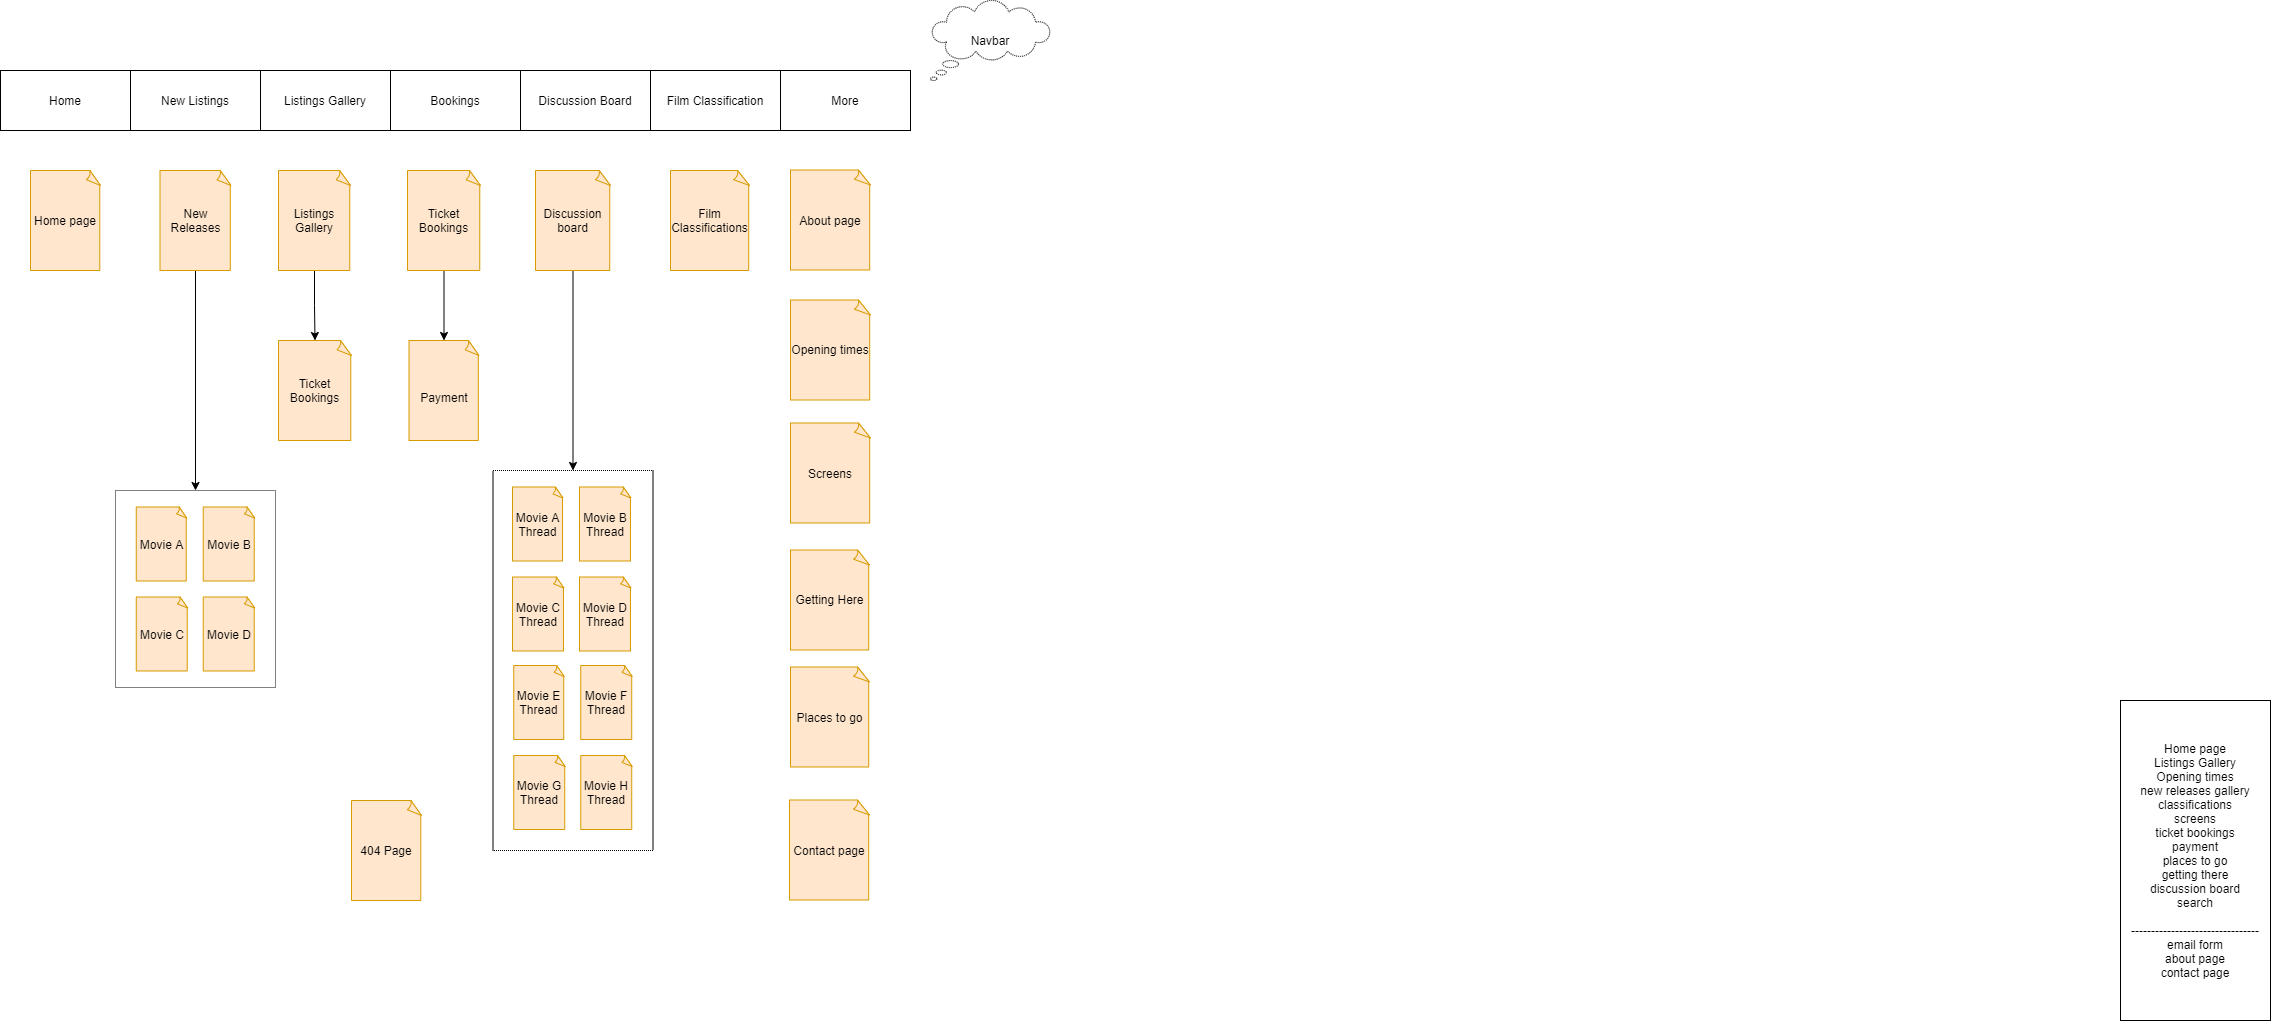

The diagram above was exported from draw.io. Its source (the exported page's mxGraphModel, read from the mxfile embedded in the PNG):
<mxGraphModel dx="1257" dy="1374" grid="1" gridSize="10" guides="1" tooltips="1" connect="1" arrows="1" fold="1" page="0" pageScale="1" pageWidth="1169" pageHeight="827" math="0" shadow="0">
  <root>
    <mxCell id="0" />
    <mxCell id="1" parent="0" />
    <mxCell id="p7f9iUlsKaYYbHJI8QPc-3" value="Home page&lt;br&gt;Listings Gallery&lt;br&gt;Opening times&lt;br&gt;new releases gallery&lt;br&gt;classifications&lt;br&gt;screens&lt;br&gt;ticket bookings&lt;br&gt;payment&lt;br&gt;places to go&lt;br&gt;getting there&lt;br&gt;discussion board&lt;br&gt;search&lt;br&gt;&lt;br&gt;--------------------------------&lt;br&gt;email form&lt;br&gt;about page&lt;br&gt;contact page" style="rounded=0;whiteSpace=wrap;html=1;" parent="1" vertex="1">
      <mxGeometry x="2140" y="680" width="150" height="320" as="geometry" />
    </mxCell>
    <mxCell id="p7f9iUlsKaYYbHJI8QPc-14" value="&lt;span&gt;Home page&lt;/span&gt;" style="whiteSpace=wrap;html=1;shape=mxgraph.basic.document;rounded=1;fillColor=#ffe6cc;strokeColor=#d79b00;flipH=0;" parent="1" vertex="1">
      <mxGeometry x="50" y="150" width="70" height="100" as="geometry" />
    </mxCell>
    <mxCell id="q197QFIgFEAzJsEmRGrT-18" style="edgeStyle=orthogonalEdgeStyle;rounded=0;orthogonalLoop=1;jettySize=auto;html=1;entryX=0.5;entryY=0;entryDx=0;entryDy=0;entryPerimeter=0;" edge="1" parent="1" source="p7f9iUlsKaYYbHJI8QPc-15" target="q197QFIgFEAzJsEmRGrT-17">
      <mxGeometry relative="1" as="geometry" />
    </mxCell>
    <mxCell id="p7f9iUlsKaYYbHJI8QPc-15" value="Listings Gallery" style="whiteSpace=wrap;html=1;shape=mxgraph.basic.document;rounded=1;fillColor=#ffe6cc;strokeColor=#d79b00;flipH=0;" parent="1" vertex="1">
      <mxGeometry x="298" y="150" width="72" height="100" as="geometry" />
    </mxCell>
    <mxCell id="p7f9iUlsKaYYbHJI8QPc-16" value="Opening times" style="whiteSpace=wrap;html=1;shape=mxgraph.basic.document;rounded=1;fillColor=#ffe6cc;strokeColor=#d79b00;" parent="1" vertex="1">
      <mxGeometry x="810" y="279.5" width="80" height="100" as="geometry" />
    </mxCell>
    <mxCell id="kC1xV4v4jSwnp7RrcEFF-17" style="edgeStyle=orthogonalEdgeStyle;rounded=0;orthogonalLoop=1;jettySize=auto;html=1;exitX=0.5;exitY=1;exitDx=0;exitDy=0;exitPerimeter=0;entryX=0.5;entryY=0;entryDx=0;entryDy=0;" parent="1" source="p7f9iUlsKaYYbHJI8QPc-17" target="kC1xV4v4jSwnp7RrcEFF-13" edge="1">
      <mxGeometry relative="1" as="geometry" />
    </mxCell>
    <mxCell id="p7f9iUlsKaYYbHJI8QPc-17" value="New Releases" style="whiteSpace=wrap;html=1;shape=mxgraph.basic.document;rounded=1;fillColor=#ffe6cc;strokeColor=#d79b00;flipH=0;" parent="1" vertex="1">
      <mxGeometry x="179.5" y="150" width="71" height="100" as="geometry" />
    </mxCell>
    <mxCell id="q197QFIgFEAzJsEmRGrT-16" style="edgeStyle=orthogonalEdgeStyle;rounded=0;orthogonalLoop=1;jettySize=auto;html=1;entryX=0.5;entryY=0;entryDx=0;entryDy=0;entryPerimeter=0;" edge="1" parent="1" source="p7f9iUlsKaYYbHJI8QPc-21" target="kC1xV4v4jSwnp7RrcEFF-6">
      <mxGeometry relative="1" as="geometry" />
    </mxCell>
    <mxCell id="p7f9iUlsKaYYbHJI8QPc-21" value="&lt;span style=&quot;font-family: &amp;#34;helvetica&amp;#34;&quot;&gt;Ticket Bookings&lt;/span&gt;" style="whiteSpace=wrap;html=1;shape=mxgraph.basic.document;rounded=1;fillColor=#ffe6cc;strokeColor=#d79b00;flipH=0;" parent="1" vertex="1">
      <mxGeometry x="427" y="150" width="73" height="100" as="geometry" />
    </mxCell>
    <mxCell id="p7f9iUlsKaYYbHJI8QPc-23" value="&lt;font face=&quot;helvetica&quot;&gt;Places to go&lt;/font&gt;" style="whiteSpace=wrap;html=1;shape=mxgraph.basic.document;rounded=1;fillColor=#ffe6cc;strokeColor=#d79b00;" parent="1" vertex="1">
      <mxGeometry x="810" y="646.5" width="79" height="100" as="geometry" />
    </mxCell>
    <mxCell id="p7f9iUlsKaYYbHJI8QPc-24" value="&lt;span style=&quot;font-family: &amp;#34;helvetica&amp;#34;&quot;&gt;Getting Here&lt;/span&gt;" style="whiteSpace=wrap;html=1;shape=mxgraph.basic.document;rounded=1;fillColor=#ffe6cc;strokeColor=#d79b00;flipH=0;" parent="1" vertex="1">
      <mxGeometry x="810" y="529.5" width="79" height="100" as="geometry" />
    </mxCell>
    <mxCell id="q197QFIgFEAzJsEmRGrT-15" style="edgeStyle=orthogonalEdgeStyle;rounded=0;orthogonalLoop=1;jettySize=auto;html=1;entryX=0.5;entryY=0;entryDx=0;entryDy=0;" edge="1" parent="1" source="p7f9iUlsKaYYbHJI8QPc-25" target="q197QFIgFEAzJsEmRGrT-6">
      <mxGeometry relative="1" as="geometry" />
    </mxCell>
    <mxCell id="p7f9iUlsKaYYbHJI8QPc-25" value="Discussion board" style="whiteSpace=wrap;html=1;shape=mxgraph.basic.document;rounded=1;fillColor=#ffe6cc;strokeColor=#d79b00;" parent="1" vertex="1">
      <mxGeometry x="555" y="150" width="75" height="100" as="geometry" />
    </mxCell>
    <mxCell id="p7f9iUlsKaYYbHJI8QPc-29" value="About page" style="whiteSpace=wrap;html=1;shape=mxgraph.basic.document;rounded=1;fillColor=#ffe6cc;strokeColor=#d79b00;flipH=0;" parent="1" vertex="1">
      <mxGeometry x="810" y="149.5" width="80" height="100" as="geometry" />
    </mxCell>
    <mxCell id="p7f9iUlsKaYYbHJI8QPc-30" value="Contact page" style="whiteSpace=wrap;html=1;shape=mxgraph.basic.document;rounded=1;fillColor=#ffe6cc;strokeColor=#d79b00;" parent="1" vertex="1">
      <mxGeometry x="809" y="779.5" width="80" height="100" as="geometry" />
    </mxCell>
    <mxCell id="p7f9iUlsKaYYbHJI8QPc-33" value="Home" style="rounded=0;whiteSpace=wrap;html=1;" parent="1" vertex="1">
      <mxGeometry x="20" y="50" width="130" height="60" as="geometry" />
    </mxCell>
    <mxCell id="p7f9iUlsKaYYbHJI8QPc-35" value="New Listings" style="rounded=0;whiteSpace=wrap;html=1;" parent="1" vertex="1">
      <mxGeometry x="150" y="50" width="130" height="60" as="geometry" />
    </mxCell>
    <mxCell id="p7f9iUlsKaYYbHJI8QPc-36" value="Listings Gallery" style="rounded=0;whiteSpace=wrap;html=1;" parent="1" vertex="1">
      <mxGeometry x="280" y="50" width="130" height="60" as="geometry" />
    </mxCell>
    <mxCell id="p7f9iUlsKaYYbHJI8QPc-37" value="Bookings" style="rounded=0;whiteSpace=wrap;html=1;" parent="1" vertex="1">
      <mxGeometry x="410" y="50" width="130" height="60" as="geometry" />
    </mxCell>
    <mxCell id="p7f9iUlsKaYYbHJI8QPc-41" value="More" style="rounded=0;whiteSpace=wrap;html=1;" parent="1" vertex="1">
      <mxGeometry x="800" y="50" width="130" height="60" as="geometry" />
    </mxCell>
    <mxCell id="4aFQmp6HCYiF2naw0mB--1" value="Discussion Board" style="rounded=0;whiteSpace=wrap;html=1;" parent="1" vertex="1">
      <mxGeometry x="540" y="50" width="130" height="60" as="geometry" />
    </mxCell>
    <mxCell id="kC1xV4v4jSwnp7RrcEFF-5" value="Screens" style="whiteSpace=wrap;html=1;shape=mxgraph.basic.document;rounded=1;fillColor=#ffe6cc;strokeColor=#d79b00;" parent="1" vertex="1">
      <mxGeometry x="810" y="402.5" width="80" height="100" as="geometry" />
    </mxCell>
    <mxCell id="kC1xV4v4jSwnp7RrcEFF-6" value="&lt;br&gt;Payment&lt;br&gt;" style="whiteSpace=wrap;html=1;shape=mxgraph.basic.document;rounded=1;fillColor=#ffe6cc;strokeColor=#d79b00;" parent="1" vertex="1">
      <mxGeometry x="428.5" y="320" width="70" height="100" as="geometry" />
    </mxCell>
    <mxCell id="kC1xV4v4jSwnp7RrcEFF-14" value="" style="group" parent="1" vertex="1" connectable="0">
      <mxGeometry x="135" y="470" width="160" height="197" as="geometry" />
    </mxCell>
    <mxCell id="kC1xV4v4jSwnp7RrcEFF-13" value="" style="rounded=0;whiteSpace=wrap;html=1;dashed=1;dashPattern=1 1;" parent="kC1xV4v4jSwnp7RrcEFF-14" vertex="1">
      <mxGeometry width="160" height="197" as="geometry" />
    </mxCell>
    <mxCell id="kC1xV4v4jSwnp7RrcEFF-27" value="Movie A" style="whiteSpace=wrap;html=1;shape=mxgraph.basic.document;rounded=1;fillColor=#ffe6cc;strokeColor=#d79b00;flipH=0;" parent="kC1xV4v4jSwnp7RrcEFF-14" vertex="1">
      <mxGeometry x="20.75" y="16.5" width="50.5" height="74" as="geometry" />
    </mxCell>
    <mxCell id="kC1xV4v4jSwnp7RrcEFF-28" value="Movie B" style="whiteSpace=wrap;html=1;shape=mxgraph.basic.document;rounded=1;fillColor=#ffe6cc;strokeColor=#d79b00;flipH=0;" parent="kC1xV4v4jSwnp7RrcEFF-14" vertex="1">
      <mxGeometry x="87.75" y="16.5" width="51.5" height="74" as="geometry" />
    </mxCell>
    <mxCell id="kC1xV4v4jSwnp7RrcEFF-29" value="Movie D" style="whiteSpace=wrap;html=1;shape=mxgraph.basic.document;rounded=1;fillColor=#ffe6cc;strokeColor=#d79b00;flipH=0;" parent="kC1xV4v4jSwnp7RrcEFF-14" vertex="1">
      <mxGeometry x="87.75" y="106.5" width="51.5" height="74" as="geometry" />
    </mxCell>
    <mxCell id="kC1xV4v4jSwnp7RrcEFF-30" value="Movie C" style="whiteSpace=wrap;html=1;shape=mxgraph.basic.document;rounded=1;fillColor=#ffe6cc;strokeColor=#d79b00;flipH=0;" parent="kC1xV4v4jSwnp7RrcEFF-14" vertex="1">
      <mxGeometry x="20.75" y="106.5" width="51.5" height="74" as="geometry" />
    </mxCell>
    <mxCell id="kC1xV4v4jSwnp7RrcEFF-26" value="Navbar" style="whiteSpace=wrap;html=1;shape=mxgraph.basic.cloud_callout;dashed=1;dashPattern=1 1;" parent="1" vertex="1">
      <mxGeometry x="950" y="-20" width="120" height="80" as="geometry" />
    </mxCell>
    <mxCell id="q197QFIgFEAzJsEmRGrT-1" value="404 Page" style="whiteSpace=wrap;html=1;shape=mxgraph.basic.document;rounded=1;fillColor=#ffe6cc;strokeColor=#d79b00;" vertex="1" parent="1">
      <mxGeometry x="371" y="780" width="70" height="100" as="geometry" />
    </mxCell>
    <mxCell id="q197QFIgFEAzJsEmRGrT-2" value="Film Classification" style="rounded=0;whiteSpace=wrap;html=1;" vertex="1" parent="1">
      <mxGeometry x="670" y="50" width="130" height="60" as="geometry" />
    </mxCell>
    <mxCell id="q197QFIgFEAzJsEmRGrT-3" value="&lt;span style=&quot;font-family: &amp;#34;helvetica&amp;#34;&quot;&gt;Film Classifications&lt;/span&gt;" style="whiteSpace=wrap;html=1;shape=mxgraph.basic.document;rounded=1;fillColor=#ffe6cc;strokeColor=#d79b00;flipH=0;" vertex="1" parent="1">
      <mxGeometry x="690" y="150" width="79" height="100" as="geometry" />
    </mxCell>
    <mxCell id="q197QFIgFEAzJsEmRGrT-5" value="" style="group" vertex="1" connectable="0" parent="1">
      <mxGeometry x="512.5" y="450" width="160" height="380" as="geometry" />
    </mxCell>
    <mxCell id="q197QFIgFEAzJsEmRGrT-6" value="" style="rounded=0;whiteSpace=wrap;html=1;dashed=1;dashPattern=1 1;" vertex="1" parent="q197QFIgFEAzJsEmRGrT-5">
      <mxGeometry width="160" height="380" as="geometry" />
    </mxCell>
    <mxCell id="q197QFIgFEAzJsEmRGrT-7" value="Movie A&lt;br&gt;Thread" style="whiteSpace=wrap;html=1;shape=mxgraph.basic.document;rounded=1;fillColor=#ffe6cc;strokeColor=#d79b00;flipH=0;" vertex="1" parent="q197QFIgFEAzJsEmRGrT-5">
      <mxGeometry x="19.5" y="16.5" width="50.5" height="74" as="geometry" />
    </mxCell>
    <mxCell id="q197QFIgFEAzJsEmRGrT-8" value="Movie B&lt;br&gt;Thread" style="whiteSpace=wrap;html=1;shape=mxgraph.basic.document;rounded=1;fillColor=#ffe6cc;strokeColor=#d79b00;flipH=0;" vertex="1" parent="q197QFIgFEAzJsEmRGrT-5">
      <mxGeometry x="86.5" y="16.5" width="51.5" height="74" as="geometry" />
    </mxCell>
    <mxCell id="q197QFIgFEAzJsEmRGrT-9" value="Movie D&lt;br&gt;Thread" style="whiteSpace=wrap;html=1;shape=mxgraph.basic.document;rounded=1;fillColor=#ffe6cc;strokeColor=#d79b00;flipH=0;" vertex="1" parent="q197QFIgFEAzJsEmRGrT-5">
      <mxGeometry x="86.5" y="106.5" width="51.5" height="74" as="geometry" />
    </mxCell>
    <mxCell id="q197QFIgFEAzJsEmRGrT-10" value="Movie C&lt;br&gt;Thread" style="whiteSpace=wrap;html=1;shape=mxgraph.basic.document;rounded=1;fillColor=#ffe6cc;strokeColor=#d79b00;flipH=0;" vertex="1" parent="q197QFIgFEAzJsEmRGrT-5">
      <mxGeometry x="19.5" y="106.5" width="51.5" height="74" as="geometry" />
    </mxCell>
    <mxCell id="q197QFIgFEAzJsEmRGrT-11" value="Movie E&lt;br&gt;Thread" style="whiteSpace=wrap;html=1;shape=mxgraph.basic.document;rounded=1;fillColor=#ffe6cc;strokeColor=#d79b00;flipH=0;" vertex="1" parent="q197QFIgFEAzJsEmRGrT-5">
      <mxGeometry x="20.75" y="195" width="50.5" height="74" as="geometry" />
    </mxCell>
    <mxCell id="q197QFIgFEAzJsEmRGrT-12" value="Movie F&lt;br&gt;Thread" style="whiteSpace=wrap;html=1;shape=mxgraph.basic.document;rounded=1;fillColor=#ffe6cc;strokeColor=#d79b00;flipH=0;" vertex="1" parent="q197QFIgFEAzJsEmRGrT-5">
      <mxGeometry x="87.75" y="195" width="51.5" height="74" as="geometry" />
    </mxCell>
    <mxCell id="q197QFIgFEAzJsEmRGrT-13" value="Movie H&lt;br&gt;Thread" style="whiteSpace=wrap;html=1;shape=mxgraph.basic.document;rounded=1;fillColor=#ffe6cc;strokeColor=#d79b00;flipH=0;" vertex="1" parent="q197QFIgFEAzJsEmRGrT-5">
      <mxGeometry x="87.75" y="285" width="51.5" height="74" as="geometry" />
    </mxCell>
    <mxCell id="q197QFIgFEAzJsEmRGrT-14" value="Movie G&lt;br&gt;Thread" style="whiteSpace=wrap;html=1;shape=mxgraph.basic.document;rounded=1;fillColor=#ffe6cc;strokeColor=#d79b00;flipH=0;" vertex="1" parent="q197QFIgFEAzJsEmRGrT-5">
      <mxGeometry x="20.75" y="285" width="51.5" height="74" as="geometry" />
    </mxCell>
    <mxCell id="q197QFIgFEAzJsEmRGrT-17" value="&lt;span style=&quot;font-family: &amp;#34;helvetica&amp;#34;&quot;&gt;Ticket Bookings&lt;/span&gt;" style="whiteSpace=wrap;html=1;shape=mxgraph.basic.document;rounded=1;fillColor=#ffe6cc;strokeColor=#d79b00;flipH=0;" vertex="1" parent="1">
      <mxGeometry x="298" y="320" width="73" height="100" as="geometry" />
    </mxCell>
  </root>
</mxGraphModel>